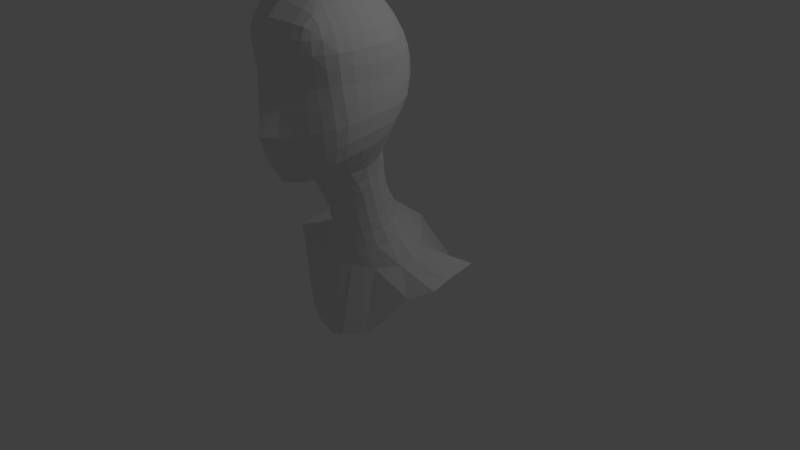 # Source: humanoid_face_mesh_with_details_002.blend  (saved by Blender 2.72.0; exported with 4.5.12 LTS)
import bpy
from mathutils import Matrix  # noqa: F401  (used for matrix-valued properties, if any)

bpy.ops.wm.read_factory_settings(use_empty=True)
scene = bpy.context.scene
scene.name = 'Scene'

# ---- collections
col_collection_1 = bpy.data.collections.new('Collection 1'); scene.collection.children.link(col_collection_1)

# ---- materials (node trees are filled in below, after node groups)
mat_material = bpy.data.materials.new('Material')
mat_material.alpha_threshold = 0.0
mat_material.roughness = 0.5
mat_material.line_color = (0.0, 0.0, 0.0, 1.0)

# ---- material node trees

# ---- world
world_world = bpy.data.worlds.new('World'); scene.world = world_world
world_world.color = (0.05088, 0.05088, 0.05088)
world_world.use_sun_shadow = False
world_world.sun_shadow_jitter_overblur = 0.0
world_world.cycles.sampling_method = 'MANUAL'
world_world.cycles.sample_map_resolution = 256

# ---- cameras
cam_camera = bpy.data.cameras.new('Camera')
cam_camera.clip_end = 100.0
cam_camera.lens = 35.0
cam_camera.sensor_width = 32.0
cam_camera.sensor_height = 18.0
cam_camera.ortho_scale = 7.314
cam_camera.dof.focus_distance = 0.0

# ---- lights
light_lamp = bpy.data.lights.new('Lamp', 'POINT')
light_lamp.transmission_factor = 0.0
light_lamp.cutoff_distance = 30.0
light_lamp.energy = 100.0
light_lamp.shadow_buffer_clip_start = 1.001
light_lamp.shadow_soft_size = 0.1
light_lamp.shadow_maximum_resolution = 0.006
light_lamp.use_absolute_resolution = True
light_lamp.cycles.use_multiple_importance_sampling = False

# ---- meshes
me_cube = bpy.data.meshes.new('Cube')
me_cube.from_pydata([(0.6435, 0.1916, 0.3003), (0.1887, -0.8742, 1.413), (0.5327, -0.8264, 1.623), (0.1631, -1.148, 1.417), (0.461, -1.054, 1.572), (0.6991, -0.1879, 0.1858), (0.2397, -0.03259, 1.728), (0.5854, -0.5272, 1.675), (0.5748, -0.2334, 1.84), (0.1689, -0.4856, 3.599), (0.4708, -0.4995, 3.449), (0.1603, -0.17, 3.475), (0.4405, -0.2211, 3.373), (0.1743, -0.8237, 3.598), (0.1711, -1.17, 3.415), (0.4774, -0.8332, 3.437), (0.4517, -1.135, 3.324), (0.1614, -1.388, 2.775), (0.428, -1.274, 2.774), (0.167, -1.383, 3.106), (0.4353, -1.288, 3.092), (0.1629, -1.427, 2.323), (0.1528, -1.369, 1.708), (0.4481, -1.257, 2.34), (0.4506, -1.216, 1.805), (0.7796, -0.8393, 2.426), (0.6607, -1.089, 2.393), (0.7519, -0.8236, 2.002), (0.6496, -1.048, 1.916), (0.7656, -0.8656, 2.806), (0.6903, -0.8623, 3.138), (0.6316, -1.126, 2.794), (0.6012, -1.135, 3.105), (0.7929, -0.5216, 2.804), (0.727, -0.19, 2.803), (0.7029, -0.5214, 3.152), (0.6393, -0.2277, 3.127), (0.8018, -0.5079, 2.438), (0.775, -0.5305, 2.054), (0.7553, -0.178, 2.458), (0.7335, -0.2416, 2.118), (0.2134, 0.2744, 2.508), (0.571, 0.1135, 2.489), (0.2178, 0.1519, 2.134), (0.5642, -0.005403, 2.146), (0.2049, 0.2766, 2.814), (0.1782, 0.1124, 3.166), (0.5391, 0.1082, 2.804), (0.4716, -0.008033, 3.134), (0.4849, 0.03017, -0.006858), (0.1481, -0.4979, 0.1118), (0.3472, -0.1381, 1.39), (0.4249, -0.4288, 1.318), (0.3009, -0.6656, 1.262), (0.3109, -0.06413, 1.009), (0.3451, 0.05449, 0.6515), (0.4012, -0.3149, 0.9624), (0.4272, -0.2248, 0.6103), (0.08789, -0.6144, 0.8727), (0.09158, -0.5297, 0.5353), (0.2795, -0.5016, 0.9187), (0.2863, -0.4319, 0.5605), (0.4267, -0.3839, 0.1214), (0.09878, -0.7812, 1.208), (0.1223, 0.042, 1.451), (0.1119, 0.2931, 0.6726), (0.2223, 0.6022, 0.3559), (0.09918, 0.124, 1.047), (-0.6435, 0.1916, 0.3003), (-0.1887, -0.8742, 1.413), (-0.5327, -0.8264, 1.623), (-0.1631, -1.148, 1.417), (-0.461, -1.054, 1.572), (-0.6991, -0.1879, 0.1858), (-0.2397, -0.03259, 1.728), (-0.5854, -0.5272, 1.675), (-0.5748, -0.2334, 1.84), (-0.1689, -0.4856, 3.599), (-0.4708, -0.4995, 3.449), (-0.1603, -0.17, 3.475), (-0.4405, -0.2211, 3.373), (-0.1743, -0.8237, 3.598), (-0.1711, -1.17, 3.415), (-0.4774, -0.8332, 3.437), (-0.4517, -1.135, 3.324), (-0.1614, -1.388, 2.775), (-0.428, -1.274, 2.774), (-0.167, -1.383, 3.106), (-0.4353, -1.288, 3.092), (-0.1629, -1.427, 2.323), (-0.1528, -1.369, 1.708), (-0.4481, -1.257, 2.34), (-0.4506, -1.216, 1.805), (-0.7796, -0.8393, 2.426), (-0.6607, -1.089, 2.393), (-0.7519, -0.8236, 2.002), (-0.6496, -1.048, 1.916), (-0.7656, -0.8656, 2.806), (-0.6903, -0.8623, 3.138), (-0.6316, -1.126, 2.794), (-0.6012, -1.135, 3.105), (-0.7929, -0.5216, 2.804), (-0.727, -0.19, 2.803), (-0.7029, -0.5214, 3.152), (-0.6393, -0.2277, 3.127), (-0.8018, -0.5079, 2.438), (-0.775, -0.5305, 2.054), (-0.7553, -0.178, 2.458), (-0.7335, -0.2416, 2.118), (-0.2134, 0.2744, 2.508), (-0.571, 0.1135, 2.489), (-0.2178, 0.1519, 2.134), (-0.5642, -0.005403, 2.146), (-0.2049, 0.2766, 2.814), (-0.1782, 0.1124, 3.166), (-0.5391, 0.1082, 2.804), (-0.4716, -0.008033, 3.134), (-0.4849, 0.03017, -0.006858), (-0.1481, -0.4979, 0.1118), (-0.3472, -0.1381, 1.39), (-0.4249, -0.4288, 1.318), (-0.3009, -0.6656, 1.262), (-0.3109, -0.06413, 1.009), (-0.3451, 0.05449, 0.6515), (-0.4012, -0.3149, 0.9624), (-0.4272, -0.2248, 0.6103), (-0.08789, -0.6144, 0.8727), (-0.09158, -0.5297, 0.5353), (-0.2795, -0.5016, 0.9187), (-0.2863, -0.4319, 0.5605), (-0.4267, -0.3839, 0.1214), (-0.09878, -0.7812, 1.208), (-0.1223, 0.042, 1.451), (-0.1119, 0.2931, 0.6726), (-0.2223, 0.6022, 0.3559), (-0.09918, 0.124, 1.047), (-0.03937, -0.9078, 1.393), (-0.3273, -0.7114, 1.427), (-0.5844, -0.6739, 1.641), (-0.3895, -0.8034, 1.466), (-0.2016, -0.9378, 1.462), (-0.3483, -1.083, 1.489), (-0.514, -0.9476, 1.618), (-0.01541, 0.06509, 1.807), (-0.4278, -0.1652, 1.582), (-0.4633, -0.4737, 1.502), (-0.6195, -0.3469, 1.726), (-0.478, -0.1601, 1.738), (1.63e-10, -0.483, 3.609), (-0.0001322, -0.1466, 3.471), (-0.1887, -0.6781, 3.617), (-0.5084, -0.6653, 3.45), (-0.368, -0.4932, 3.552), (-0.1808, -0.3249, 3.544), (-0.3541, -0.1941, 3.439), (-0.485, -0.3416, 3.418), (-0.01508, -0.8385, 3.605), (0.005266, -1.249, 3.473), (-0.1961, -0.9944, 3.541), (-0.3688, -0.8207, 3.546), (-0.4855, -0.9996, 3.393), (-0.3607, -1.142, 3.38), (-0.0004047, -1.414, 3.142), (-0.1713, -1.331, 1.404), (-0.4505, -1.244, 2.593), (-0.3435, -1.333, 2.762), (-0.1882, -1.401, 2.948), (-0.3522, -1.328, 3.094), (-0.4549, -1.299, 2.942), (-0.3471, -1.334, 2.312), (-0.4882, -1.267, 2.078), (-0.3501, -1.285, 1.77), (-0.7815, -0.8484, 2.632), (-0.6516, -1.096, 2.62), (-0.7684, -0.9895, 2.414), (-0.8159, -0.8214, 2.212), (-0.7361, -0.9537, 1.973), (-0.7085, -1.071, 2.153), (-0.8178, -0.6929, 2.802), (-0.7289, -0.6881, 3.151), (-0.7842, -0.8686, 2.972), (-0.7479, -1.024, 2.802), (-0.6582, -1.138, 2.955), (-0.6804, -1.025, 3.119), (-0.81, -0.5107, 2.63), (-0.7571, -0.1793, 2.637), (-0.8016, -0.3501, 2.803), (-0.8094, -0.5323, 2.975), (-0.7058, -0.3579, 3.141), (-0.7296, -0.208, 2.966), (-0.8289, -0.6802, 2.43), (-0.7887, -0.6857, 2.032), (-0.8359, -0.5098, 2.244), (-0.817, -0.3403, 2.444), (-0.7854, -0.191, 2.282), (-0.7878, -0.3712, 2.077), (9.616e-11, 0.3228, 2.473), (0.002263, 0.2273, 2.108), (-0.2216, 0.2856, 2.67), (-0.578, 0.1144, 2.652), (-0.4436, 0.2251, 2.5), (-0.2221, 0.2622, 2.302), (-0.452, 0.08727, 2.13), (-0.5911, 0.08069, 2.322), (-2.092e-09, 0.3284, 2.851), (-0.002669, 0.165, 3.192), (-0.2025, 0.2663, 2.992), (-0.4241, 0.2236, 2.811), (-0.5311, 0.07191, 2.959), (-0.3764, 0.0696, 3.155), (-0.2511, 0.05237, 1.936), (-0.5683, -0.107, 1.975), (-0.1594, -1.537, 2.134), (-0.4527, -1.155, 1.574), (-0.6183, -1.02, 1.702), (-0.7089, -0.8181, 1.793), (-0.7406, -0.5471, 1.865), (-0.7098, -0.2938, 1.962), (-0.5907, -1.137, 1.883), (-0.5916, -1.178, 2.36), (-0.5618, -1.21, 2.773), (-0.5575, -1.225, 3.08), (-0.7075, -0.1136, 2.166), (-0.7255, -0.03, 2.474), (-0.6851, -0.03727, 2.8), (-0.608, -0.1041, 3.102), (-0.1893, -0.02991, 3.359), (-0.4532, -0.1064, 3.298), (-0.1759, -1.362, 3.27), (-0.4548, -1.254, 3.231), (-0.5797, -1.112, 3.244), (-0.6251, -0.8442, 3.298), (-0.6253, -0.5137, 3.317), (-0.5842, -0.2539, 3.277), (-0.000756, -0.9116, 1.373), (0.0006608, -1.137, 1.369), (0.282, -0.7812, 1.381), (0.5658, -0.6882, 1.642), (0.3626, -0.8395, 1.487), (0.1653, -0.973, 1.42), (0.3172, -1.095, 1.48), (0.4948, -0.9467, 1.604), (-0.0006159, 0.09442, 1.792), (0.3342, -0.1252, 1.564), (0.4729, -0.4895, 1.491), (0.5891, -0.3675, 1.736), (0.4323, -0.1488, 1.753), (-4.441e-16, -0.4829, 3.614), (0.0, -0.1592, 3.483), (0.186, -0.6516, 3.635), (0.4822, -0.6649, 3.454), (0.3288, -0.4919, 3.547), (0.1618, -0.3217, 3.554), (0.3105, -0.1936, 3.442), (0.4534, -0.3479, 3.422), (-0.0003422, -0.8298, 3.626), (-0.0003422, -1.191, 3.435), (0.1713, -0.9943, 3.537), (0.3375, -0.823, 3.544), (0.4645, -0.9935, 3.394), (0.327, -1.151, 3.382), (0.0003945, -1.443, 2.781), (-0.0006826, -1.423, 3.118), (0.1617, -1.384, 2.574), (0.4312, -1.252, 2.58), (0.3093, -1.332, 2.772), (0.163, -1.401, 2.946), (0.3179, -1.339, 3.096), (0.4317, -1.295, 2.938), (-0.001055, -1.52, 2.33), (0.0005086, -1.493, 1.71), (0.1647, -1.447, 2.02), (0.3158, -1.338, 2.323), (0.4607, -1.256, 2.074), (0.3197, -1.293, 1.741), (0.7645, -0.854, 2.627), (0.6339, -1.104, 2.612), (0.7356, -0.9812, 2.415), (0.7843, -0.8273, 2.214), (0.7147, -0.9461, 1.964), (0.6774, -1.073, 2.155), (0.7897, -0.694, 2.804), (0.7054, -0.6902, 3.151), (0.7514, -0.8698, 2.973), (0.7149, -1.016, 2.804), (0.629, -1.14, 2.953), (0.6561, -1.017, 3.121), (0.7904, -0.5114, 2.626), (0.7384, -0.1795, 2.634), (0.7728, -0.3523, 2.804), (0.775, -0.5283, 2.976), (0.6814, -0.3644, 3.143), (0.7007, -0.2068, 2.966), (0.7994, -0.677, 2.432), (0.7692, -0.6838, 2.031), (0.8042, -0.5134, 2.245), (0.7869, -0.3392, 2.446), (0.7597, -0.1954, 2.283), (0.7646, -0.3782, 2.08), (2.22e-16, 0.2878, 2.508), (-0.0009467, 0.2019, 2.138), (0.2121, 0.2897, 2.668), (0.5599, 0.1183, 2.65), (0.4094, 0.2208, 2.503), (0.2136, 0.2291, 2.331), (0.4137, 0.0876, 2.135), (0.5724, 0.07756, 2.322), (-6.661e-16, 0.2912, 2.817), (0.0, 0.1261, 3.168), (0.1932, 0.2219, 2.971), (0.3909, 0.22, 2.808), (0.5094, 0.07033, 2.962), (0.3407, 0.06854, 3.156), (0.2263, 0.05926, 1.929), (0.5604, -0.1156, 1.98), (0.2087, -1.255, 1.489), (0.4424, -1.145, 1.611), (0.5774, -1.035, 1.711), (0.6716, -0.8245, 1.801), (0.7051, -0.5411, 1.864), (0.6731, -0.2698, 1.969), (0.5603, -1.135, 1.862), (0.5623, -1.176, 2.366), (0.5309, -1.207, 2.781), (0.5271, -1.222, 3.095), (0.6704, -0.1181, 2.148), (0.6892, -0.02649, 2.473), (0.6507, -0.036, 2.802), (0.5711, -0.1094, 3.119), (0.1654, -0.02669, 3.35), (0.4429, -0.1106, 3.284), (0.1707, -1.313, 3.26), (0.4412, -1.239, 3.224), (0.5436, -1.127, 3.234), (0.5948, -0.8483, 3.295), (0.5953, -0.5091, 3.314), (0.5501, -0.2374, 3.269), (-0.5289, -0.3905, -0.06773), (-0.03653, 0.4952, -0.1451), (-0.8151, 0.2796, 0.1145), (-0.8729, -0.165, 0.007833), (0.7678, -0.4842, -0.3955), (-0.0016, 0.2019, 0.01201), (1.206, 0.527, 0.1438), (1.264, -0.1866, 0.05865), (0.4174, -0.2788, 1.353), (0.5603, -0.2993, 0.1454), (0.002817, 0.08508, 1.474), (-0.00282, -0.8145, 1.177), (-0.4072, -0.5878, 1.297), (-0.7814, -0.004791, 0.2787), (-0.008715, -0.4723, 0.1424), (0.389, -0.1925, 0.9873), (0.382, -0.5653, 1.287), (-0.0003434, 0.1801, 1.063), (0.00214, -0.6598, 0.844), (-0.3702, -0.4759, 0.9621), (-0.4763, -0.2457, 1.365), (0.002371, -0.806, 1.168), (0.1063, 0.0768, 1.262), (0.4111, -0.3642, 1.146), (0.2863, -0.5611, 1.094), (-0.4201, -0.3598, 1.16), (-0.3659, -0.06782, 1.219), (-0.09662, -0.6632, 1.021), (0.3604, -0.4212, 0.9383), (0.3724, -0.3457, 0.583), (-0.4454, -0.1463, 1.012), (-0.4837, -0.05669, 0.6744), (-0.001323, -0.6557, 0.8498), (0.0001398, -0.56, 0.524), (0.756, -0.03057, 0.2387), (0.4263, -0.08589, 0.6354), (-0.0026, 0.8455, 0.29), (2.082e-17, 0.3418, 0.6773), (0.0004122, -0.5408, 0.118), (-0.0003755, -0.5584, 0.5303), (-0.5662, -0.3365, 0.1855), (-0.3865, -0.382, 0.5963), (0.1054, 0.1902, 0.8644), (0.1472, 0.4282, 0.5205), (0.4038, -0.2716, 0.7802), (0.5122, -0.1914, 0.4222), (0.2799, -0.467, 0.7432), (0.3262, -0.4036, 0.3614), (-0.3986, -0.2643, 0.7756), (-0.4747, -0.1763, 0.4563), (-0.3481, 0.03741, 0.8514), (-0.4397, 0.1582, 0.5393), (-0.1003, -0.5584, 0.7155), (-0.1134, -0.4842, 0.3497), (-0.313, -0.3927, 0.3806), (-0.2688, -0.4695, 0.7316), (-0.124, -0.8325, 1.371), (-0.2833, -0.5644, 1.083), (-0.1709, -0.4347, -0.07992), (-0.197, -0.4834, 0.5419), (-0.2756, -0.4466, 0.1274), (-0.2023, -0.6908, 1.219), (-0.1826, -0.5641, 0.8851), (0.132, -1.294, 1.462), (0.08844, -0.5708, 0.7101), (0.214, -0.7444, -0.7655), (0.09098, -0.6785, 1.035), (0.1079, -0.5018, 0.339), (0.1811, -0.5634, 0.8985), (0.1867, -0.4908, 0.5441), (0.2915, -0.4479, 0.1112), (0.1263, -0.8655, 1.349), (0.2003, -0.7357, 1.237), (0.4412, 0.1246, 0.485), (0.3243, -0.1061, 1.205), (0.3151, -0.01099, 0.8196), (0.1619, 0.009068, 1.608), (0.1554, 1.193, -0.3505), (0.2402, -0.02501, 1.424), (0.2261, 0.1847, 0.6625), (0.4396, 0.4215, 0.3471), (0.2024, 0.04862, 1.029), (-0.1546, 0.08358, 1.273), (-0.3367, 0.7846, -0.02622), (-0.2103, -0.0168, 1.641), (-0.1628, 0.4168, 0.5646), (-0.1309, 0.2051, 0.8767), (-0.1509, 0.11, 1.06), (-0.259, -0.02148, 1.428), (-0.1481, 0.2382, 0.7156), (-0.4735, 0.4426, 0.3752), (-0.04411, -1.406, 2.784), (-0.1995, -1.337, 2.597), (0.03937, -0.9078, 1.393), (0.3273, -0.7114, 1.427), (0.5844, -0.6739, 1.641), (0.3895, -0.8034, 1.466), (0.2016, -0.9378, 1.462), (0.3483, -1.083, 1.489), (0.514, -0.9476, 1.618), (0.01541, 0.06509, 1.807), (0.4278, -0.1652, 1.582), (0.4633, -0.4737, 1.502), (0.6195, -0.3469, 1.726), (0.478, -0.1601, 1.738), (0.0001322, -0.1466, 3.471), (0.1887, -0.6781, 3.617), (0.5084, -0.6653, 3.45), (0.368, -0.4932, 3.552), (0.1808, -0.3249, 3.544), (0.3541, -0.1941, 3.439), (0.485, -0.3416, 3.418), (0.01508, -0.8385, 3.605), (-0.005266, -1.249, 3.473), (0.1961, -0.9944, 3.541), (0.3688, -0.8207, 3.546), (0.4855, -0.9996, 3.393), (0.3607, -1.142, 3.38), (0.0004047, -1.414, 3.142), (0.1713, -1.331, 1.404), (0.4505, -1.244, 2.593), (0.3435, -1.333, 2.762), (0.1882, -1.401, 2.948), (0.3522, -1.328, 3.094), (0.4549, -1.299, 2.942), (0.3471, -1.334, 2.312), (0.4882, -1.267, 2.078), (0.3501, -1.285, 1.77), (0.7815, -0.8484, 2.632), (0.6516, -1.096, 2.62), (0.7684, -0.9895, 2.414), (0.8159, -0.8214, 2.212), (0.7361, -0.9537, 1.973), (0.7085, -1.071, 2.153), (0.8178, -0.6929, 2.802), (0.7289, -0.6881, 3.151), (0.7842, -0.8686, 2.972), (0.7479, -1.024, 2.802), (0.6582, -1.138, 2.955), (0.6804, -1.025, 3.119), (0.81, -0.5107, 2.63), (0.7571, -0.1793, 2.637), (0.8016, -0.3501, 2.803), (0.8094, -0.5323, 2.975), (0.7058, -0.3579, 3.141), (0.7296, -0.208, 2.966), (0.8289, -0.6802, 2.43), (0.7887, -0.6857, 2.032), (0.8359, -0.5098, 2.244), (0.817, -0.3403, 2.444), (0.7854, -0.191, 2.282), (0.7878, -0.3712, 2.077), (-0.002263, 0.2273, 2.108), (0.2216, 0.2856, 2.67), (0.578, 0.1144, 2.652), (0.4436, 0.2251, 2.5), (0.2221, 0.2622, 2.302), (0.452, 0.08727, 2.13), (0.5911, 0.08069, 2.322), (0.002669, 0.165, 3.192), (0.2025, 0.2663, 2.992), (0.4241, 0.2236, 2.811), (0.5311, 0.07191, 2.959), (0.3764, 0.0696, 3.155), (0.2511, 0.05237, 1.936), (0.5683, -0.107, 1.975), (0.1594, -1.537, 2.134), (0.4527, -1.155, 1.574), (0.6183, -1.02, 1.702), (0.7089, -0.8181, 1.793), (0.7406, -0.5471, 1.865), (0.7098, -0.2938, 1.962), (0.5907, -1.137, 1.883), (0.5916, -1.178, 2.36), (0.5618, -1.21, 2.773), (0.5575, -1.225, 3.08), (0.7075, -0.1136, 2.166), (0.7255, -0.03, 2.474), (0.6851, -0.03727, 2.8), (0.608, -0.1041, 3.102), (0.1893, -0.02991, 3.359), (0.4532, -0.1064, 3.298), (0.1759, -1.362, 3.27), (0.4548, -1.254, 3.231), (0.5797, -1.112, 3.244), (0.6251, -0.8442, 3.298), (0.6253, -0.5137, 3.317), (0.5842, -0.2539, 3.277), (0.000756, -0.9116, 1.373), (-0.0006608, -1.137, 1.369), (-0.282, -0.7812, 1.381), (-0.5658, -0.6882, 1.642), (-0.3626, -0.8395, 1.487), (-0.1653, -0.973, 1.42), (-0.3172, -1.095, 1.48), (-0.4948, -0.9467, 1.604), (0.0006159, 0.09442, 1.792), (-0.3342, -0.1252, 1.564), (-0.4729, -0.4895, 1.491), (-0.5891, -0.3675, 1.736), (-0.4323, -0.1488, 1.753), (-0.186, -0.6516, 3.635), (-0.4822, -0.6649, 3.454), (-0.3288, -0.4919, 3.547), (-0.1618, -0.3217, 3.554), (-0.3105, -0.1936, 3.442), (-0.4534, -0.3479, 3.422), (0.0003422, -0.8298, 3.626), (0.0003422, -1.191, 3.435), (-0.1713, -0.9943, 3.537), (-0.3375, -0.823, 3.544), (-0.4645, -0.9935, 3.394), (-0.327, -1.151, 3.382), (-0.0003945, -1.443, 2.781), (0.0006826, -1.423, 3.118), (-0.1617, -1.384, 2.574), (-0.4312, -1.252, 2.58), (-0.3093, -1.332, 2.772), (-0.163, -1.401, 2.946), (-0.3179, -1.339, 3.096), (-0.4317, -1.295, 2.938), (0.001055, -1.52, 2.33), (-0.0005086, -1.493, 1.71), (-0.1647, -1.447, 2.02), (-0.3158, -1.338, 2.323), (-0.4607, -1.256, 2.074), (-0.3197, -1.293, 1.741), (-0.7645, -0.854, 2.627), (-0.6339, -1.104, 2.612), (-0.7356, -0.9812, 2.415), (-0.7843, -0.8273, 2.214), (-0.7147, -0.9461, 1.964), (-0.6774, -1.073, 2.155), (-0.7897, -0.694, 2.804), (-0.7054, -0.6902, 3.151), (-0.7514, -0.8698, 2.973), (-0.7149, -1.016, 2.804), (-0.629, -1.14, 2.953), (-0.6561, -1.017, 3.121), (-0.7904, -0.5114, 2.626), (-0.7384, -0.1795, 2.634), (-0.7728, -0.3523, 2.804), (-0.775, -0.5283, 2.976), (-0.6814, -0.3644, 3.143), (-0.7007, -0.2068, 2.966), (-0.7994, -0.677, 2.432), (-0.7692, -0.6838, 2.031), (-0.8042, -0.5134, 2.245), (-0.7869, -0.3392, 2.446), (-0.7597, -0.1954, 2.283), (-0.7646, -0.3782, 2.08), (0.0009467, 0.2019, 2.138), (-0.2121, 0.2897, 2.668), (-0.5599, 0.1183, 2.65), (-0.4094, 0.2208, 2.503), (-0.2136, 0.2291, 2.331), (-0.4137, 0.0876, 2.135), (-0.5724, 0.07756, 2.322), (-0.1932, 0.2219, 2.971), (-0.3909, 0.22, 2.808), (-0.5094, 0.07033, 2.962), (-0.3407, 0.06854, 3.156), (-0.2263, 0.05926, 1.929), (-0.5604, -0.1156, 1.98), (-0.2087, -1.255, 1.489), (-0.4424, -1.145, 1.611), (-0.5774, -1.035, 1.711), (-0.6716, -0.8245, 1.801), (-0.7051, -0.5411, 1.864), (-0.6731, -0.2698, 1.969), (-0.5603, -1.135, 1.862), (-0.5623, -1.176, 2.366), (-0.5309, -1.207, 2.781), (-0.5271, -1.222, 3.095), (-0.6704, -0.1181, 2.148), (-0.6892, -0.02649, 2.473), (-0.6507, -0.036, 2.802), (-0.5711, -0.1094, 3.119), (-0.1654, -0.02669, 3.35), (-0.4429, -0.1106, 3.284), (-0.1707, -1.313, 3.26), (-0.4412, -1.239, 3.224), (-0.5436, -1.127, 3.234), (-0.5948, -0.8483, 3.295), (-0.5953, -0.5091, 3.314), (-0.5501, -0.2374, 3.269), (0.5289, -0.3905, -0.06773), (0.03653, 0.4952, -0.1451), (0.8151, 0.2796, 0.1145), (0.8729, -0.165, 0.007833), (-0.7678, -0.4842, -0.3955), (0.0016, 0.2019, 0.01201), (-1.206, 0.527, 0.1438), (-1.264, -0.1866, 0.05865), (-0.4174, -0.2788, 1.353), (-0.5603, -0.2993, 0.1454), (-0.002817, 0.08508, 1.474), (0.00282, -0.8145, 1.177), (0.4072, -0.5878, 1.297), (0.7814, -0.004791, 0.2787), (0.008715, -0.4723, 0.1424), (-0.389, -0.1925, 0.9873), (-0.382, -0.5653, 1.287), (0.0003434, 0.1801, 1.063), (-0.00214, -0.6598, 0.844), (0.3702, -0.4759, 0.9621), (0.4763, -0.2457, 1.365), (-0.002371, -0.806, 1.168), (-0.1063, 0.0768, 1.262), (-0.4111, -0.3642, 1.146), (-0.2863, -0.5611, 1.094), (0.4201, -0.3598, 1.16), (0.3659, -0.06782, 1.219), (0.09662, -0.6632, 1.021), (-0.3604, -0.4212, 0.9383), (-0.3724, -0.3457, 0.583), (0.4454, -0.1463, 1.012), (0.4837, -0.05669, 0.6744), (0.001323, -0.6557, 0.8498), (-0.0001398, -0.56, 0.524), (-0.756, -0.03057, 0.2387), (-0.4263, -0.08589, 0.6354), (0.0026, 0.8455, 0.29), (-0.0004122, -0.5408, 0.118), (0.0003755, -0.5584, 0.5303), (0.5662, -0.3365, 0.1855), (0.3865, -0.382, 0.5963), (-0.1054, 0.1902, 0.8644), (-0.1472, 0.4282, 0.5205), (-0.4038, -0.2716, 0.7802), (-0.5122, -0.1914, 0.4222), (-0.2799, -0.467, 0.7432), (-0.3262, -0.4036, 0.3614), (0.3986, -0.2643, 0.7756), (0.4747, -0.1763, 0.4563), (0.3481, 0.03741, 0.8514), (0.4397, 0.1582, 0.5393), (0.1003, -0.5584, 0.7155), (0.1134, -0.4842, 0.3497), (0.313, -0.3927, 0.3806), (0.2688, -0.4695, 0.7316), (0.124, -0.8325, 1.371), (0.2833, -0.5644, 1.083), (0.1709, -0.4347, -0.07992), (0.197, -0.4834, 0.5419), (0.2756, -0.4466, 0.1274), (0.2023, -0.6908, 1.219), (0.1826, -0.5641, 0.8851), (-0.132, -1.294, 1.462), (-0.08844, -0.5708, 0.7101), (-0.214, -0.7444, -0.7655), (-0.09098, -0.6785, 1.035), (-0.1079, -0.5018, 0.339), (-0.1811, -0.5634, 0.8985), (-0.1867, -0.4908, 0.5441), (-0.2915, -0.4479, 0.1112), (-0.1263, -0.8655, 1.349), (-0.2003, -0.7357, 1.237), (-0.4412, 0.1246, 0.485), (-0.3243, -0.1061, 1.205), (-0.3151, -0.01099, 0.8196), (-0.1619, 0.009068, 1.608), (-0.1554, 1.193, -0.3505), (-0.2402, -0.02501, 1.424), (-0.2261, 0.1847, 0.6625), (-0.4396, 0.4215, 0.3471), (-0.2024, 0.04862, 1.029), (0.1546, 0.08358, 1.273), (0.3367, 0.7846, -0.02622), (0.2103, -0.0168, 1.641), (0.1628, 0.4168, 0.5646), (0.1309, 0.2051, 0.8767), (0.1509, 0.11, 1.06), (0.259, -0.02148, 1.428), (0.1481, 0.2382, 0.7156), (0.4735, 0.4426, 0.3752), (0.04411, -1.406, 2.784), (0.1995, -1.337, 2.597), (-0.0001771, -0.869, 1.328), (-0.4324, -0.6511, 1.459), (-0.3559, -0.9488, 1.494), (-0.4946, -0.2867, 1.567), (-0.367, -0.6583, 3.559), (-0.00297, -1.009, 3.549), (-0.3536, -0.3329, 3.508), (-0.3574, -0.9874, 3.489), (-0.0006795, -1.443, 2.957), (-0.3386, -1.31, 2.575), (-0.3399, -1.349, 2.939), (-0.3463, -1.362, 2.044), (-0.8142, -0.6837, 2.624), (-0.7407, -1.001, 2.628), (-0.8009, -0.6985, 2.977), (-0.7988, -0.341, 2.632), (-0.8282, -0.6751, 2.232), (-0.775, -0.9629, 2.189), (-0.7347, -1.025, 2.964), (-0.7818, -0.3626, 2.971), (-0.8196, -0.3484, 2.258), (-0.43, 0.2313, 2.662), (-0.4356, 0.1817, 2.324), (-0.3943, 0.1773, 2.968), (0.005547, 0.1232, 1.949), (-0.4486, -0.02851, 1.935), (-0.3393, -1.213, 1.53), (-0.6619, -0.9377, 1.764), (-0.722, -0.6883, 1.831), (-0.7286, -0.3942, 1.904), (-0.6095, -1.17, 2.118), (-0.5614, -1.181, 2.595), (-0.5614, -1.229, 2.941), (-0.7203, -0.05089, 2.31), (-0.6997, -0.02737, 2.639), (-0.6478, -0.06109, 2.959), (-0.003317, -0.002321, 3.355), (-0.3455, -0.06133, 3.333), (-0.3523, -1.289, 3.263), (-0.6009, -1.004, 3.268), (-0.6315, -0.6763, 3.313), (-0.6048, -0.3596, 3.3), (-0.5556, -1.101, 1.684), (-0.6693, -0.1802, 2.029), (-0.5404, -1.203, 3.2), (-0.5536, -0.155, 3.234), (-0.000173, -0.9403, 1.382), (0.4157, -0.6831, 1.451), (-0.0002603, 0.06154, 1.662), (0.3291, -0.9605, 1.488), (0.4585, -0.2942, 1.557), (0.3396, -0.6572, 3.559), (-0.0005133, -1.006, 3.563), (0.3156, -0.3347, 3.508), (0.3305, -0.9881, 3.489), (0.0006879, -1.43, 2.613), (-0.001159, -1.45, 2.955), (0.3102, -1.317, 2.573), (0.3122, -1.35, 2.939), (0.3207, -1.346, 2.039), (0.7886, -0.6843, 2.624), (0.7143, -1.001, 2.626), (0.7722, -0.6985, 2.977), (0.7728, -0.3412, 2.631), (0.8003, -0.6757, 2.233), (0.7465, -0.9618, 2.188), (0.7059, -1.023, 2.964), (0.7534, -0.3631, 2.972), (0.7919, -0.3501, 2.259), (0.4051, 0.2313, 2.661), (0.4102, 0.1767, 2.329), (0.3688, 0.1709, 2.966), (-0.001337, 0.1437, 1.953), (0.4208, -0.02731, 1.937), (-0.0008064, -1.336, 1.427), (0.3275, -1.202, 1.542), (0.6332, -0.9393, 1.763), (0.6948, -0.6913, 1.832), (0.6991, -0.3939, 1.906), (0.5808, -1.168, 2.116), (0.5354, -1.182, 2.594), (0.5333, -1.228, 2.943), (0.6917, -0.05195, 2.308), (0.6724, -0.02631, 2.639), (0.6187, -0.06165, 2.962), (0.3175, -0.06153, 3.33), (0.3238, -1.279, 3.244), (0.573, -1.005, 3.267), (0.6039, -0.6765, 3.313), (0.5753, -0.3586, 3.299), (0.5288, -1.105, 1.716), (0.6382, -0.1704, 2.031), (0.5066, -1.199, 3.188), (0.5228, -0.1525, 3.228), (-0.686, -0.3175, 0.001554), (-0.9265, 0.02206, 0.09405), (0.9823, -0.3519, -0.09535), (-0.003626, 1.102, -0.1011), (1.257, 0.02753, 0.1115), (0.4008, -0.2365, 1.174), (0.3685, -0.4766, 1.119), (0.002435, 0.1227, 1.291), (-0.002449, -0.7251, 0.9994), (-0.3769, -0.5105, 1.134), (-0.4416, -0.2006, 1.184), (-0.0008478, -0.7119, 1.005), (0.3608, -0.383, 0.7559), (0.428, -0.3157, 0.3895), (-0.4263, -0.1016, 0.813), (-0.5389, -0.01849, 0.4951), (-0.001884, -0.5946, 0.6966), (-0.004374, -0.5106, 0.3424), (0.5321, -0.04117, 0.4554), (0.3936, -0.1434, 0.8042), (0.0001742, -0.5302, 0.3423), (-0.0008535, -0.6081, 0.6934), (-0.4258, -0.3287, 0.4072), (-0.3548, -0.4148, 0.7456), (-0.2171, -0.4508, 0.3507), (-0.1861, -0.5183, 0.7286), (-0.221, -0.7577, 1.37), (-0.1851, -0.6176, 1.049), (-0.3335, -0.4337, -0.05173), (0.1659, -1.275, 1.475), (0.1817, -0.5246, 0.7219), (0.5074, -0.6275, -0.7097), (0.1865, -0.6258, 1.067), (0.2164, -0.463, 0.3429), (0.2051, -0.8009, 1.331), (0.2944, 0.2872, 0.5077), (0.215, 0.005526, 1.235), (0.2053, 0.1073, 0.8301), (0.2485, -0.04844, 1.535), (0.5203, 0.8815, -0.3408), (-0.1721, 0.06307, 1.258), (-0.5711, 0.527, 0.1645), (-0.3255, -0.0708, 1.575), (-0.2384, 0.3299, 0.5384), (-0.1569, 0.1594, 0.8811), (0.0001771, -0.869, 1.328), (0.4324, -0.6511, 1.459), (0.3559, -0.9488, 1.494), (0.4946, -0.2867, 1.567), (0.0, -0.6724, 3.617), (0.0, -0.3225, 3.559), (0.367, -0.6583, 3.559), (0.00297, -1.009, 3.549), (0.3536, -0.3329, 3.508), (0.3574, -0.9874, 3.489), (0.0006795, -1.443, 2.957), (0.3386, -1.31, 2.575), (0.3399, -1.349, 2.939), (0.3463, -1.362, 2.044), (0.8142, -0.6837, 2.624), (0.7407, -1.001, 2.628), (0.8009, -0.6985, 2.977), (0.7988, -0.341, 2.632), (0.8282, -0.6751, 2.232), (0.775, -0.9629, 2.189), (0.7347, -1.025, 2.964), (0.7818, -0.3626, 2.971), (0.8196, -0.3484, 2.258), (0.0, 0.3132, 2.671), (0.43, 0.2313, 2.662), (0.4356, 0.1817, 2.324), (0.3943, 0.1773, 2.968), (-0.005547, 0.1232, 1.949), (0.4486, -0.02851, 1.935), (0.3393, -1.213, 1.53), (0.6619, -0.9377, 1.764), (0.722, -0.6883, 1.831), (0.7286, -0.3942, 1.904), (0.6095, -1.17, 2.118), (0.5614, -1.181, 2.595), (0.5614, -1.229, 2.941), (0.7203, -0.05089, 2.31), (0.6997, -0.02737, 2.639), (0.6478, -0.06109, 2.959), (0.003317, -0.002321, 3.355), (0.3455, -0.06133, 3.333), (0.3523, -1.289, 3.263), (0.6009, -1.004, 3.268), (0.6315, -0.6763, 3.313), (0.6048, -0.3596, 3.3), (0.5556, -1.101, 1.684), (0.6693, -0.1802, 2.029), (0.5404, -1.203, 3.2), (0.5536, -0.155, 3.234), (-0.001259, -0.8895, 1.321), (0.000173, -0.9403, 1.382), (-0.4157, -0.6831, 1.451), (0.0002603, 0.06154, 1.662), (-0.3291, -0.9605, 1.488), (-0.4585, -0.2942, 1.557), (0.0, -0.6684, 3.619), (-6.976e-12, -0.3152, 3.567), (-0.3396, -0.6572, 3.559), (0.0005133, -1.006, 3.563), (-0.3156, -0.3347, 3.508), (-0.3305, -0.9881, 3.489), (-0.0006879, -1.43, 2.613), (0.001099, -1.45, 2.955), (-0.3102, -1.317, 2.573), (0.0, -1.593, 2.026), (-0.3122, -1.35, 2.939), (-0.3207, -1.346, 2.039), (-0.7886, -0.6843, 2.624), (-0.7143, -1.001, 2.626), (-0.7722, -0.6985, 2.977), (-0.7728, -0.3412, 2.631), (-0.8003, -0.6757, 2.233), (-0.7465, -0.9618, 2.188), (-0.7059, -1.023, 2.964), (-0.7534, -0.3631, 2.972), (-0.7919, -0.3501, 2.259), (7.596e-13, 0.3052, 2.671), (5.136e-10, 0.2465, 2.292), (-0.4051, 0.2313, 2.661), (0.0, 0.2457, 2.986), (-0.4102, 0.1767, 2.329), (-0.3688, 0.1709, 2.966), (0.001337, 0.1437, 1.953), (-0.4208, -0.02731, 1.937), (0.0008064, -1.336, 1.427), (-0.3275, -1.202, 1.542), (-0.6332, -0.9393, 1.763), (-0.6948, -0.6913, 1.832), (-0.6991, -0.3939, 1.906), (-0.5808, -1.168, 2.116), (-0.5354, -1.182, 2.594), (-0.5333, -1.228, 2.943), (-0.6917, -0.05195, 2.308), (-0.6724, -0.02631, 2.639), (-0.6187, -0.06165, 2.962), (9.459e-10, -0.01284, 3.353), (-0.3175, -0.06153, 3.33), (0.0, -1.354, 3.279), (-0.3238, -1.279, 3.244), (-0.573, -1.005, 3.267), (-0.6039, -0.6765, 3.313), (-0.5753, -0.3586, 3.299), (-0.5288, -1.105, 1.716), (-0.6382, -0.1704, 2.031), (-0.5066, -1.199, 3.188), (-0.5228, -0.1525, 3.228), (1.242e-09, -0.3149, -0.04533), (0.686, -0.3175, 0.001554), (0.9265, 0.02206, 0.09405), (0.0, -0.7318, -0.8767), (-0.9823, -0.3519, -0.09535), (0.003626, 1.102, -0.1011), (-1.257, 0.02753, 0.1115), (-0.4008, -0.2365, 1.174), (-0.3685, -0.4766, 1.119), (-0.002435, 0.1227, 1.291), (0.002449, -0.7251, 0.9994), (0.3769, -0.5105, 1.134), (0.4416, -0.2006, 1.184), (0.0008478, -0.7119, 1.005), (-0.3608, -0.383, 0.7559), (-0.428, -0.3157, 0.3895), (0.4263, -0.1016, 0.813), (0.5389, -0.01849, 0.4951), (0.001884, -0.5946, 0.6966), (0.004374, -0.5106, 0.3424), (-0.5321, -0.04117, 0.4554), (-0.3936, -0.1434, 0.8042), (0.0, 0.538, 0.5228), (0.0, 0.2202, 0.8601), (-0.0001742, -0.5302, 0.3423), (0.0008535, -0.6081, 0.6934), (0.4258, -0.3287, 0.4072), (0.3548, -0.4148, 0.7456), (0.2171, -0.4508, 0.3507), (0.1861, -0.5183, 0.7286), (0.221, -0.7577, 1.37), (0.1851, -0.6176, 1.049), (0.3335, -0.4337, -0.05173), (-0.1659, -1.275, 1.475), (-0.1817, -0.5246, 0.7219), (-0.5074, -0.6275, -0.7097), (-0.1865, -0.6258, 1.067), (-0.2164, -0.463, 0.3429), (-0.2051, -0.8009, 1.331), (-0.2944, 0.2872, 0.5077), (-0.215, 0.005526, 1.235), (-0.2053, 0.1073, 0.8301), (-0.2485, -0.04844, 1.535), (-0.5203, 0.8815, -0.3408), (0.1721, 0.06307, 1.258), (0.5711, 0.527, 0.1645), (0.3255, -0.0708, 1.575), (0.2384, 0.3299, 0.5384), (0.1569, 0.1594, 0.8811)], [(715, 136), (136, 761), (835, 137), (137, 716), (716, 138), (138, 743), (716, 139), (139, 717), (761, 140), (140, 717), (717, 141), (141, 741), (717, 142), (142, 742), (763, 143), (143, 739), (851, 144), (144, 718), (716, 145), (145, 718), (718, 146), (146, 744), (718, 147), (147, 740), (858, 148), (148, 859), (859, 149), (149, 751), (858, 150), (150, 719), (719, 151), (151, 755), (719, 152), (152, 721), (859, 153), (153, 721), (721, 154), (154, 752), (721, 155), (155, 756), (858, 156), (156, 720), (720, 157), (157, 951), (720, 158), (158, 722), (719, 159), (159, 722), (722, 160), (160, 754), (722, 161), (161, 753), (723, 162), (162, 951), (789, 163), (163, 741), (724, 164), (164, 746), (724, 165), (165, 725), (723, 166), (166, 725), (725, 167), (167, 753), (725, 168), (168, 747), (724, 169), (169, 726), (726, 170), (170, 745), (726, 171), (171, 741), (727, 172), (172, 728), (728, 173), (173, 746), (728, 174), (174, 732), (731, 175), (175, 732), (732, 176), (176, 742), (732, 177), (177, 745), (727, 178), (178, 729), (729, 179), (179, 755), (729, 180), (180, 733), (728, 181), (181, 733), (733, 182), (182, 747), (733, 183), (183, 754), (727, 184), (184, 730), (730, 185), (185, 749), (730, 186), (186, 734), (729, 187), (187, 734), (734, 188), (188, 756), (734, 189), (189, 750), (727, 190), (190, 731), (731, 191), (191, 743), (731, 192), (192, 735), (730, 193), (193, 735), (735, 194), (194, 748), (735, 195), (195, 744), (877, 196), (196, 931), (931, 197), (197, 739), (877, 198), (198, 736), (736, 199), (199, 749), (736, 200), (200, 737), (931, 201), (201, 737), (737, 202), (202, 740), (737, 203), (203, 748), (877, 204), (204, 933), (933, 205), (205, 751), (933, 206), (206, 738), (736, 207), (207, 738), (738, 208), (208, 750), (738, 209), (209, 752), (739, 210), (210, 740), (740, 211), (211, 758), (918, 212), (212, 726), (741, 213), (213, 757), (757, 214), (214, 742), (742, 215), (215, 743), (743, 216), (216, 744), (744, 217), (217, 758), (757, 218), (218, 745), (745, 219), (219, 746), (746, 220), (220, 747), (747, 221), (221, 759), (758, 222), (222, 748), (748, 223), (223, 749), (749, 224), (224, 750), (750, 225), (225, 760), (751, 226), (226, 752), (752, 227), (227, 760), (951, 228), (228, 753), (753, 229), (229, 759), (759, 230), (230, 754), (754, 231), (231, 755), (755, 232), (232, 756), (756, 233), (233, 760), (837, 337), (337, 809), (960, 338), (338, 812), (850, 339), (339, 810), (809, 340), (340, 810), (818, 349), (349, 716), (824, 350), (350, 810), (826, 351), (351, 960), (832, 356), (356, 818), (718, 357), (357, 819), (715, 358), (358, 820), (819, 362), (362, 818), (849, 363), (363, 819), (836, 364), (364, 820), (819, 367), (367, 823), (823, 368), (368, 824), (820, 369), (369, 825), (825, 370), (370, 826), (809, 377), (377, 831), (831, 378), (378, 832), (823, 385), (385, 832), (824, 386), (386, 831), (853, 387), (387, 823), (852, 388), (388, 824), (834, 389), (389, 825), (833, 390), (390, 826), (831, 391), (391, 833), (832, 392), (392, 834), (715, 393), (393, 835), (818, 394), (394, 836), (960, 395), (395, 837), (834, 396), (396, 833), (833, 397), (397, 837), (835, 398), (398, 836), (836, 399), (399, 834), (816, 419), (419, 849), (812, 420), (420, 850), (763, 421), (421, 851), (982, 422), (422, 852), (983, 423), (423, 853), (849, 424), (424, 853), (851, 425), (425, 849), (853, 426), (426, 852), (852, 427), (427, 850), (770, 428), (428, 723), (770, 429), (429, 724), (854, 430), (430, 904), (990, 431), (431, 855), (855, 432), (432, 885), (855, 433), (433, 856), (904, 434), (434, 856), (856, 435), (435, 883), (856, 436), (436, 884), (906, 437), (437, 881), (1006, 438), (438, 857), (855, 439), (439, 857), (857, 440), (440, 886), (857, 441), (441, 882), (859, 442), (442, 893), (858, 443), (443, 860), (860, 444), (444, 897), (860, 445), (445, 862), (859, 446), (446, 862), (862, 447), (447, 894), (862, 448), (448, 898), (858, 449), (449, 861), (861, 450), (450, 951), (861, 451), (451, 863), (860, 452), (452, 863), (863, 453), (453, 896), (863, 454), (454, 895), (864, 455), (455, 951), (938, 456), (456, 883), (865, 457), (457, 888), (865, 458), (458, 866), (864, 459), (459, 866), (866, 460), (460, 895), (866, 461), (461, 889), (865, 462), (462, 867), (867, 463), (463, 887), (867, 464), (464, 883), (868, 465), (465, 869), (869, 466), (466, 888), (869, 467), (467, 873), (872, 468), (468, 873), (873, 469), (469, 884), (873, 470), (470, 887), (868, 471), (471, 870), (870, 472), (472, 897), (870, 473), (473, 874), (869, 474), (474, 874), (874, 475), (475, 889), (874, 476), (476, 896), (868, 477), (477, 871), (871, 478), (478, 891), (871, 479), (479, 875), (870, 480), (480, 875), (875, 481), (481, 898), (875, 482), (482, 892), (868, 483), (483, 872), (872, 484), (484, 885), (872, 485), (485, 876), (871, 486), (486, 876), (876, 487), (487, 890), (876, 488), (488, 886), (931, 489), (489, 881), (877, 490), (490, 878), (878, 491), (491, 891), (878, 492), (492, 879), (931, 493), (493, 879), (879, 494), (494, 882), (879, 495), (495, 890), (933, 496), (496, 893), (933, 497), (497, 880), (878, 498), (498, 880), (880, 499), (499, 892), (880, 500), (500, 894), (881, 501), (501, 882), (882, 502), (502, 900), (918, 503), (503, 867), (883, 504), (504, 899), (899, 505), (505, 884), (884, 506), (506, 885), (885, 507), (507, 886), (886, 508), (508, 900), (899, 509), (509, 887), (887, 510), (510, 888), (888, 511), (511, 889), (889, 512), (512, 901), (900, 513), (513, 890), (890, 514), (514, 891), (891, 515), (515, 892), (892, 516), (516, 902), (893, 517), (517, 894), (894, 518), (518, 902), (951, 519), (519, 895), (895, 520), (520, 901), (901, 521), (521, 896), (896, 522), (522, 897), (897, 523), (523, 898), (898, 524), (524, 902), (992, 623), (623, 961), (960, 624), (624, 965), (1005, 625), (625, 962), (961, 626), (626, 962), (971, 635), (635, 855), (977, 636), (636, 962), (979, 637), (637, 960), (987, 642), (642, 971), (857, 643), (643, 972), (854, 644), (644, 973), (972, 648), (648, 971), (1004, 649), (649, 972), (991, 650), (650, 973), (972, 653), (653, 976), (976, 654), (654, 977), (973, 655), (655, 978), (978, 656), (656, 979), (961, 662), (662, 986), (986, 663), (663, 987), (976, 670), (670, 987), (977, 671), (671, 986), (1008, 672), (672, 976), (1007, 673), (673, 977), (989, 674), (674, 978), (988, 675), (675, 979), (986, 676), (676, 988), (987, 677), (677, 989), (854, 678), (678, 990), (971, 679), (679, 991), (960, 680), (680, 992), (989, 681), (681, 988), (988, 682), (682, 992), (990, 683), (683, 991), (991, 684), (684, 989), (969, 704), (704, 1004), (965, 705), (705, 1005), (906, 706), (706, 1006), (982, 707), (707, 1007), (983, 708), (708, 1008), (1004, 709), (709, 1008), (1006, 710), (710, 1004), (1008, 711), (711, 1007), (1007, 712), (712, 1005), (915, 713), (713, 864), (915, 714), (714, 865)], [(0, 417, 844, 410), (0, 410, 827, 371), (0, 371, 813, 343), (0, 343, 848, 417), (1, 408, 843, 236), (1, 236, 762, 238), (1, 238, 764, 239), (1, 239, 761, 234), (2, 238, 762, 237), (2, 237, 792, 318), (2, 318, 791, 241), (2, 241, 764, 238), (3, 235, 761, 239), (3, 239, 764, 240), (3, 240, 790, 315), (3, 315, 838, 400), (3, 400, 789, 235), (4, 240, 764, 241), (4, 241, 791, 317), (4, 317, 805, 316), (4, 316, 790, 240), (5, 371, 827, 382), (5, 382, 822, 346), (5, 346, 811, 344), (5, 344, 813, 371), (6, 413, 763, 242), (6, 242, 787, 313), (6, 313, 788, 246), (6, 246, 765, 243), (6, 243, 847, 413), (7, 237, 762, 244), (7, 244, 765, 245), (7, 245, 793, 319), (7, 319, 792, 237), (8, 245, 765, 246), (8, 246, 788, 314), (8, 314, 806, 320), (8, 320, 793, 245), (9, 247, 909, 249), (9, 249, 766, 251), (9, 251, 768, 252), (9, 252, 910, 247), (10, 251, 766, 250), (10, 250, 803, 335), (10, 335, 804, 254), (10, 254, 768, 251), (11, 248, 910, 252), (11, 252, 768, 253), (11, 253, 800, 329), (11, 329, 949, 248), (12, 253, 768, 254), (12, 254, 804, 336), (12, 336, 808, 330), (12, 330, 800, 253), (13, 249, 909, 255), (13, 255, 767, 257), (13, 257, 769, 258), (13, 258, 766, 249), (14, 257, 767, 256), (14, 256, 951, 331), (14, 331, 801, 260), (14, 260, 769, 257), (15, 250, 766, 258), (15, 258, 769, 259), (15, 259, 802, 334), (15, 334, 803, 250), (16, 259, 769, 260), (16, 260, 801, 332), (16, 332, 807, 333), (16, 333, 802, 259), (17, 261, 770, 263), (17, 263, 772, 265), (17, 265, 773, 266), (17, 266, 771, 261), (18, 265, 772, 264), (18, 264, 795, 323), (18, 323, 796, 268), (18, 268, 773, 265), (19, 262, 771, 266), (19, 266, 773, 267), (19, 267, 801, 331), (19, 331, 951, 262), (20, 267, 773, 268), (20, 268, 796, 324), (20, 324, 807, 332), (20, 332, 801, 267), (21, 263, 770, 269), (21, 269, 918, 271), (21, 271, 774, 272), (21, 272, 772, 263), (22, 271, 918, 270), (22, 270, 789, 400), (22, 400, 838, 315), (22, 315, 790, 274), (22, 274, 774, 271), (23, 264, 772, 272), (23, 272, 774, 273), (23, 273, 794, 322), (23, 322, 795, 264), (24, 273, 774, 274), (24, 274, 790, 316), (24, 316, 805, 321), (24, 321, 794, 273), (25, 293, 775, 275), (25, 275, 776, 277), (25, 277, 780, 278), (25, 278, 779, 293), (26, 277, 776, 276), (26, 276, 795, 322), (26, 322, 794, 280), (26, 280, 780, 277), (27, 294, 779, 278), (27, 278, 780, 279), (27, 279, 791, 318), (27, 318, 792, 294), (28, 279, 780, 280), (28, 280, 794, 321), (28, 321, 805, 317), (28, 317, 791, 279), (29, 275, 775, 281), (29, 281, 777, 283), (29, 283, 781, 284), (29, 284, 776, 275), (30, 283, 777, 282), (30, 282, 803, 334), (30, 334, 802, 286), (30, 286, 781, 283), (31, 276, 776, 284), (31, 284, 781, 285), (31, 285, 796, 323), (31, 323, 795, 276), (32, 285, 781, 286), (32, 286, 802, 333), (32, 333, 807, 324), (32, 324, 796, 285), (33, 281, 775, 287), (33, 287, 778, 289), (33, 289, 782, 290), (33, 290, 777, 281), (34, 289, 778, 288), (34, 288, 798, 327), (34, 327, 799, 292), (34, 292, 782, 289), (35, 282, 777, 290), (35, 290, 782, 291), (35, 291, 804, 335), (35, 335, 803, 282), (36, 291, 782, 292), (36, 292, 799, 328), (36, 328, 808, 336), (36, 336, 804, 291), (37, 287, 775, 293), (37, 293, 779, 295), (37, 295, 783, 296), (37, 296, 778, 287), (38, 295, 779, 294), (38, 294, 792, 319), (38, 319, 793, 298), (38, 298, 783, 295), (39, 288, 778, 296), (39, 296, 783, 297), (39, 297, 797, 326), (39, 326, 798, 288), (40, 297, 783, 298), (40, 298, 793, 320), (40, 320, 806, 325), (40, 325, 797, 297), (41, 299, 930, 301), (41, 301, 784, 303), (41, 303, 785, 304), (41, 304, 931, 299), (42, 303, 784, 302), (42, 302, 798, 326), (42, 326, 797, 306), (42, 306, 785, 303), (43, 300, 931, 304), (43, 304, 785, 305), (43, 305, 788, 313), (43, 313, 787, 300), (44, 305, 785, 306), (44, 306, 797, 325), (44, 325, 806, 314), (44, 314, 788, 305), (45, 301, 930, 307), (45, 307, 933, 309), (45, 309, 786, 310), (45, 310, 784, 301), (46, 309, 933, 308), (46, 308, 949, 329), (46, 329, 800, 312), (46, 312, 786, 309), (47, 302, 784, 310), (47, 310, 786, 311), (47, 311, 799, 327), (47, 327, 798, 302), (48, 311, 786, 312), (48, 312, 800, 330), (48, 330, 808, 328), (48, 328, 799, 311), (49, 402, 963, 342), (49, 342, 812, 414), (49, 414, 848, 343), (49, 343, 813, 344), (49, 344, 811, 341), (49, 341, 840, 402), (50, 407, 842, 404), (50, 404, 829, 375), (50, 375, 963, 402), (50, 402, 840, 407), (51, 415, 847, 243), (51, 243, 765, 345), (51, 345, 814, 411), (51, 411, 845, 415), (52, 345, 765, 244), (52, 244, 762, 353), (52, 353, 815, 360), (52, 360, 814, 345), (53, 353, 762, 236), (53, 236, 843, 409), (53, 409, 841, 361), (53, 361, 815, 353), (54, 418, 845, 411), (54, 411, 814, 352), (54, 352, 828, 412), (54, 412, 846, 418), (55, 416, 846, 412), (55, 412, 828, 372), (55, 372, 827, 410), (55, 410, 844, 416), (56, 352, 814, 360), (56, 360, 815, 365), (56, 365, 821, 381), (56, 381, 828, 352), (57, 372, 828, 381), (57, 381, 821, 366), (57, 366, 822, 382), (57, 382, 827, 372), (58, 405, 841, 403), (58, 403, 817, 355), (58, 355, 830, 401), (58, 401, 839, 405), (59, 406, 839, 401), (59, 401, 830, 376), (59, 376, 829, 404), (59, 404, 842, 406), (60, 365, 815, 361), (60, 361, 841, 405), (60, 405, 839, 383), (60, 383, 821, 365), (61, 366, 821, 383), (61, 383, 839, 406), (61, 406, 842, 384), (61, 384, 822, 366), (62, 346, 822, 384), (62, 384, 842, 407), (62, 407, 840, 341), (62, 341, 811, 346), (63, 409, 843, 408), (63, 348, 817, 403), (63, 403, 841, 409), (64, 347, 763, 413), (64, 413, 847, 415), (64, 415, 845, 359), (64, 359, 816, 347), (65, 374, 983, 379), (65, 379, 846, 416), (65, 416, 844, 380), (65, 380, 982, 374), (66, 373, 982, 380), (66, 380, 844, 417), (66, 417, 848, 414), (66, 414, 812, 373), (67, 354, 816, 359), (67, 359, 845, 418), (67, 418, 846, 379), (67, 379, 983, 354), (68, 695, 999, 702), (68, 702, 1003, 629), (68, 629, 966, 657), (68, 657, 980, 695), (69, 693, 903, 525), (69, 525, 904, 530), (69, 530, 907, 529), (69, 529, 905, 527), (69, 527, 998, 693), (70, 528, 905, 529), (70, 529, 907, 532), (70, 532, 940, 604), (70, 604, 941, 528), (71, 530, 904, 526), (71, 526, 938, 685), (71, 685, 993, 601), (71, 601, 939, 531), (71, 531, 907, 530), (72, 532, 907, 531), (72, 531, 939, 602), (72, 602, 956, 603), (72, 603, 940, 532), (73, 667, 980, 657), (73, 657, 966, 630), (73, 630, 964, 632), (73, 632, 975, 667), (74, 533, 906, 698), (74, 698, 1002, 534), (74, 534, 908, 537), (74, 537, 937, 599), (74, 599, 936, 533), (75, 535, 905, 528), (75, 528, 941, 605), (75, 605, 942, 536), (75, 536, 908, 535), (76, 537, 908, 536), (76, 536, 942, 606), (76, 606, 957, 600), (76, 600, 937, 537), (77, 538, 909, 247), (77, 247, 910, 541), (77, 541, 913, 540), (77, 540, 911, 538), (78, 539, 911, 540), (78, 540, 913, 543), (78, 543, 955, 621), (78, 621, 954, 539), (79, 541, 910, 248), (79, 248, 949, 615), (79, 615, 950, 542), (79, 542, 913, 541), (80, 543, 913, 542), (80, 542, 950, 616), (80, 616, 959, 622), (80, 622, 955, 543), (81, 544, 909, 538), (81, 538, 911, 547), (81, 547, 914, 546), (81, 546, 912, 544), (82, 545, 912, 546), (82, 546, 914, 549), (82, 549, 952, 617), (82, 617, 951, 545), (83, 547, 911, 539), (83, 539, 954, 620), (83, 620, 953, 548), (83, 548, 914, 547), (84, 549, 914, 548), (84, 548, 953, 619), (84, 619, 958, 618), (84, 618, 952, 549), (85, 552, 915, 550), (85, 550, 916, 555), (85, 555, 919, 554), (85, 554, 917, 552), (86, 553, 917, 554), (86, 554, 919, 557), (86, 557, 945, 609), (86, 609, 944, 553), (87, 555, 916, 551), (87, 551, 951, 617), (87, 617, 952, 556), (87, 556, 919, 555), (88, 557, 919, 556), (88, 556, 952, 618), (88, 618, 958, 610), (88, 610, 945, 557), (89, 558, 915, 552), (89, 552, 917, 561), (89, 561, 920, 560), (89, 560, 918, 558), (90, 559, 918, 560), (90, 560, 920, 563), (90, 563, 939, 601), (90, 601, 993, 685), (90, 685, 938, 559), (91, 561, 917, 553), (91, 553, 944, 608), (91, 608, 943, 562), (91, 562, 920, 561), (92, 563, 920, 562), (92, 562, 943, 607), (92, 607, 956, 602), (92, 602, 939, 563), (93, 564, 921, 582), (93, 582, 925, 567), (93, 567, 926, 566), (93, 566, 922, 564), (94, 565, 922, 566), (94, 566, 926, 569), (94, 569, 943, 608), (94, 608, 944, 565), (95, 567, 925, 583), (95, 583, 941, 604), (95, 604, 940, 568), (95, 568, 926, 567), (96, 569, 926, 568), (96, 568, 940, 603), (96, 603, 956, 607), (96, 607, 943, 569), (97, 570, 921, 564), (97, 564, 922, 573), (97, 573, 927, 572), (97, 572, 923, 570), (98, 571, 923, 572), (98, 572, 927, 575), (98, 575, 953, 620), (98, 620, 954, 571), (99, 573, 922, 565), (99, 565, 944, 609), (99, 609, 945, 574), (99, 574, 927, 573), (100, 575, 927, 574), (100, 574, 945, 610), (100, 610, 958, 619), (100, 619, 953, 575), (101, 576, 921, 570), (101, 570, 923, 579), (101, 579, 928, 578), (101, 578, 924, 576), (102, 577, 924, 578), (102, 578, 928, 581), (102, 581, 948, 613), (102, 613, 947, 577), (103, 579, 923, 571), (103, 571, 954, 621), (103, 621, 955, 580), (103, 580, 928, 579), (104, 581, 928, 580), (104, 580, 955, 622), (104, 622, 959, 614), (104, 614, 948, 581), (105, 582, 921, 576), (105, 576, 924, 585), (105, 585, 929, 584), (105, 584, 925, 582), (106, 583, 925, 584), (106, 584, 929, 587), (106, 587, 942, 605), (106, 605, 941, 583), (107, 585, 924, 577), (107, 577, 947, 612), (107, 612, 946, 586), (107, 586, 929, 585), (108, 587, 929, 586), (108, 586, 946, 611), (108, 611, 957, 606), (108, 606, 942, 587), (109, 589, 930, 299), (109, 299, 931, 592), (109, 592, 934, 591), (109, 591, 932, 589), (110, 590, 932, 591), (110, 591, 934, 594), (110, 594, 946, 612), (110, 612, 947, 590), (111, 592, 931, 588), (111, 588, 936, 599), (111, 599, 937, 593), (111, 593, 934, 592), (112, 594, 934, 593), (112, 593, 937, 600), (112, 600, 957, 611), (112, 611, 946, 594), (113, 307, 930, 589), (113, 589, 932, 596), (113, 596, 935, 595), (113, 595, 933, 307), (114, 308, 933, 595), (114, 595, 935, 598), (114, 598, 950, 615), (114, 615, 949, 308), (115, 596, 932, 590), (115, 590, 947, 613), (115, 613, 948, 597), (115, 597, 935, 596), (116, 598, 935, 597), (116, 597, 948, 614), (116, 614, 959, 616), (116, 616, 950, 598), (117, 628, 963, 687), (117, 687, 995, 627), (117, 627, 964, 630), (117, 630, 966, 629), (117, 629, 1003, 699), (117, 699, 965, 628), (118, 689, 997, 692), (118, 692, 995, 687), (118, 687, 963, 660), (118, 660, 984, 689), (119, 534, 1002, 700), (119, 700, 1000, 696), (119, 696, 967, 631), (119, 631, 908, 534), (120, 535, 908, 631), (120, 631, 967, 646), (120, 646, 968, 639), (120, 639, 905, 535), (121, 527, 905, 639), (121, 639, 968, 647), (121, 647, 996, 694), (121, 694, 998, 527), (122, 696, 1000, 703), (122, 703, 1001, 697), (122, 697, 981, 638), (122, 638, 967, 696), (123, 697, 1001, 701), (123, 701, 999, 695), (123, 695, 980, 658), (123, 658, 981, 697), (124, 646, 967, 638), (124, 638, 981, 666), (124, 666, 974, 651), (124, 651, 968, 646), (125, 666, 981, 658), (125, 658, 980, 667), (125, 667, 975, 652), (125, 652, 974, 666), (126, 688, 996, 690), (126, 690, 994, 686), (126, 686, 985, 641), (126, 641, 970, 688), (127, 686, 994, 691), (127, 691, 997, 689), (127, 689, 984, 661), (127, 661, 985, 686), (128, 647, 968, 651), (128, 651, 974, 668), (128, 668, 994, 690), (128, 690, 996, 647), (129, 668, 974, 652), (129, 652, 975, 669), (129, 669, 997, 691), (129, 691, 994, 668), (130, 669, 975, 632), (130, 632, 964, 627), (130, 627, 995, 692), (130, 692, 997, 669), (131, 693, 998, 694), (131, 694, 996, 688), (131, 688, 970, 634), (131, 634, 903, 693), (132, 698, 906, 633), (132, 633, 969, 645), (132, 645, 1000, 700), (132, 700, 1002, 698), (133, 664, 983, 374), (133, 374, 982, 665), (133, 665, 999, 701), (133, 701, 1001, 664), (134, 665, 982, 659), (134, 659, 965, 699), (134, 699, 1003, 702), (134, 702, 999, 665), (135, 645, 969, 640), (135, 640, 983, 664), (135, 664, 1001, 703), (135, 703, 1000, 645), (1, 234, 903, 408), (63, 408, 903, 348)])
me_cube.materials.append(mat_material)
me_cube.use_remesh_preserve_volume = False
me_cube.use_remesh_preserve_attributes = False
me_cube.use_mirror_x = True
me_cube.use_mirror_topology = True
me_cube.update()

# ---- objects
ob_cube = bpy.data.objects.new('Cube', me_cube)
ob_lamp = bpy.data.objects.new('Lamp', light_lamp)
ob_camera = bpy.data.objects.new('Camera', cam_camera)

# ---- transforms, parenting, visibility, modifiers, constraints
ob_cube.location = (0.01288, 0.0, 0.0)
ob_cube.lock_rotations_4d = False
ob_cube.empty_display_type = 'ARROWS'
ob_cube.lineart.crease_threshold = 0.0
ob_cube.use_mesh_mirror_x = True
ob_lamp.location = (4.076, 1.005, 5.904)
ob_lamp.rotation_euler = (0.6503, 0.05522, 1.866)
ob_lamp.lock_rotations_4d = False
ob_lamp.empty_display_type = 'ARROWS'
ob_lamp.color = (0.0, 0.0, 0.0, 0.0)
ob_lamp.lineart.crease_threshold = 0.0
ob_camera.location = (7.481, -6.508, 5.344)
ob_camera.rotation_euler = (1.109, 0.01082, 0.8149)
ob_camera.lock_rotations_4d = False
ob_camera.empty_display_type = 'ARROWS'
ob_camera.color = (0.0, 0.0, 0.0, 0.0)
ob_camera.display_type = 'WIRE'
ob_camera.lineart.crease_threshold = 0.0

# ---- collection membership
col_collection_1.objects.link(ob_cube)
col_collection_1.objects.link(ob_lamp)
col_collection_1.objects.link(ob_camera)

# ---- scene / render settings (as saved in the file)
scene.camera = ob_camera
scene.frame_start = 1; scene.frame_end = 250; scene.frame_set(1)
scene.render.engine = 'CYCLES'
scene.render.resolution_percentage = 50
scene.render.dither_intensity = 0.0
scene.cycles.use_denoising = False
scene.cycles.samples = 10
scene.cycles.sampling_pattern = 'TABULATED_SOBOL'
scene.cycles.light_sampling_threshold = 0.0
scene.cycles.use_adaptive_sampling = False
scene.cycles.use_light_tree = False
scene.cycles.blur_glossy = 0.0
scene.cycles.pixel_filter_type = 'GAUSSIAN'
scene.cycles.sample_clamp_indirect = 0.0
scene.view_settings.view_transform = 'Standard'
bpy.context.view_layer.update()
